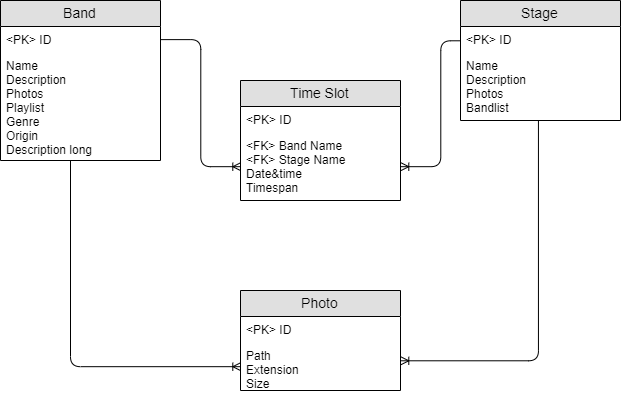

The diagram above was exported from draw.io. Its source (the exported page's mxGraphModel, read from the mxfile embedded in the PNG):
<mxGraphModel dx="1205" dy="455" grid="1" gridSize="10" guides="1" tooltips="1" connect="1" arrows="1" fold="1" page="1" pageScale="1" pageWidth="827" pageHeight="1169" math="0" shadow="0">
  <root>
    <mxCell id="0" />
    <mxCell id="1" parent="0" />
    <mxCell id="Kx9jL6HH5tYjKuQASI3N-1" value="Band" style="swimlane;fontStyle=0;childLayout=stackLayout;horizontal=1;startSize=26;fillColor=#e0e0e0;horizontalStack=0;resizeParent=1;resizeParentMax=0;resizeLast=0;collapsible=1;marginBottom=0;swimlaneFillColor=#ffffff;align=center;fontSize=14;" vertex="1" parent="1">
      <mxGeometry x="70" y="120" width="160" height="160" as="geometry" />
    </mxCell>
    <mxCell id="Kx9jL6HH5tYjKuQASI3N-2" value="&lt;PK&gt; ID" style="text;strokeColor=none;fillColor=none;spacingLeft=4;spacingRight=4;overflow=hidden;rotatable=0;points=[[0,0.5],[1,0.5]];portConstraint=eastwest;fontSize=12;" vertex="1" parent="Kx9jL6HH5tYjKuQASI3N-1">
      <mxGeometry y="26" width="160" height="26" as="geometry" />
    </mxCell>
    <mxCell id="Kx9jL6HH5tYjKuQASI3N-3" value="Name&#10;Description&#10;Photos&#10;Playlist&#10;Genre&#10;Origin&#10;Description long" style="text;strokeColor=none;fillColor=none;spacingLeft=4;spacingRight=4;overflow=hidden;rotatable=0;points=[[0,0.5],[1,0.5]];portConstraint=eastwest;fontSize=12;" vertex="1" parent="Kx9jL6HH5tYjKuQASI3N-1">
      <mxGeometry y="52" width="160" height="108" as="geometry" />
    </mxCell>
    <mxCell id="Kx9jL6HH5tYjKuQASI3N-5" value="Time Slot" style="swimlane;fontStyle=0;childLayout=stackLayout;horizontal=1;startSize=26;fillColor=#e0e0e0;horizontalStack=0;resizeParent=1;resizeParentMax=0;resizeLast=0;collapsible=1;marginBottom=0;swimlaneFillColor=#ffffff;align=center;fontSize=14;" vertex="1" parent="1">
      <mxGeometry x="310" y="200" width="160" height="120" as="geometry" />
    </mxCell>
    <mxCell id="Kx9jL6HH5tYjKuQASI3N-6" value="&lt;PK&gt; ID" style="text;strokeColor=none;fillColor=none;spacingLeft=4;spacingRight=4;overflow=hidden;rotatable=0;points=[[0,0.5],[1,0.5]];portConstraint=eastwest;fontSize=12;" vertex="1" parent="Kx9jL6HH5tYjKuQASI3N-5">
      <mxGeometry y="26" width="160" height="26" as="geometry" />
    </mxCell>
    <mxCell id="Kx9jL6HH5tYjKuQASI3N-7" value="&lt;FK&gt; Band Name&#10;&lt;FK&gt; Stage Name&#10;Date&amp;time&#10;Timespan" style="text;strokeColor=none;fillColor=none;spacingLeft=4;spacingRight=4;overflow=hidden;rotatable=0;points=[[0,0.5],[1,0.5]];portConstraint=eastwest;fontSize=12;" vertex="1" parent="Kx9jL6HH5tYjKuQASI3N-5">
      <mxGeometry y="52" width="160" height="68" as="geometry" />
    </mxCell>
    <mxCell id="Kx9jL6HH5tYjKuQASI3N-9" value="Photo" style="swimlane;fontStyle=0;childLayout=stackLayout;horizontal=1;startSize=26;fillColor=#e0e0e0;horizontalStack=0;resizeParent=1;resizeParentMax=0;resizeLast=0;collapsible=1;marginBottom=0;swimlaneFillColor=#ffffff;align=center;fontSize=14;" vertex="1" parent="1">
      <mxGeometry x="310" y="410" width="160" height="100" as="geometry" />
    </mxCell>
    <mxCell id="Kx9jL6HH5tYjKuQASI3N-10" value="&lt;PK&gt; ID" style="text;strokeColor=none;fillColor=none;spacingLeft=4;spacingRight=4;overflow=hidden;rotatable=0;points=[[0,0.5],[1,0.5]];portConstraint=eastwest;fontSize=12;" vertex="1" parent="Kx9jL6HH5tYjKuQASI3N-9">
      <mxGeometry y="26" width="160" height="26" as="geometry" />
    </mxCell>
    <mxCell id="Kx9jL6HH5tYjKuQASI3N-11" value="Path&#10;Extension&#10;Size" style="text;strokeColor=none;fillColor=none;spacingLeft=4;spacingRight=4;overflow=hidden;rotatable=0;points=[[0,0.5],[1,0.5]];portConstraint=eastwest;fontSize=12;" vertex="1" parent="Kx9jL6HH5tYjKuQASI3N-9">
      <mxGeometry y="52" width="160" height="48" as="geometry" />
    </mxCell>
    <mxCell id="Kx9jL6HH5tYjKuQASI3N-13" value="Stage" style="swimlane;fontStyle=0;childLayout=stackLayout;horizontal=1;startSize=26;fillColor=#e0e0e0;horizontalStack=0;resizeParent=1;resizeParentMax=0;resizeLast=0;collapsible=1;marginBottom=0;swimlaneFillColor=#ffffff;align=center;fontSize=14;" vertex="1" parent="1">
      <mxGeometry x="530" y="120" width="160" height="120" as="geometry" />
    </mxCell>
    <mxCell id="Kx9jL6HH5tYjKuQASI3N-14" value="&lt;PK&gt; ID" style="text;strokeColor=none;fillColor=none;spacingLeft=4;spacingRight=4;overflow=hidden;rotatable=0;points=[[0,0.5],[1,0.5]];portConstraint=eastwest;fontSize=12;" vertex="1" parent="Kx9jL6HH5tYjKuQASI3N-13">
      <mxGeometry y="26" width="160" height="26" as="geometry" />
    </mxCell>
    <mxCell id="Kx9jL6HH5tYjKuQASI3N-15" value="Name&#10;Description&#10;Photos&#10;Bandlist" style="text;strokeColor=none;fillColor=none;spacingLeft=4;spacingRight=4;overflow=hidden;rotatable=0;points=[[0,0.5],[1,0.5]];portConstraint=eastwest;fontSize=12;" vertex="1" parent="Kx9jL6HH5tYjKuQASI3N-13">
      <mxGeometry y="52" width="160" height="68" as="geometry" />
    </mxCell>
    <mxCell id="Kx9jL6HH5tYjKuQASI3N-18" value="" style="edgeStyle=orthogonalEdgeStyle;fontSize=12;html=1;endArrow=ERoneToMany;exitX=1;exitY=0.5;exitDx=0;exitDy=0;entryX=0;entryY=0.5;entryDx=0;entryDy=0;" edge="1" parent="1" source="Kx9jL6HH5tYjKuQASI3N-2" target="Kx9jL6HH5tYjKuQASI3N-7">
      <mxGeometry width="100" height="100" relative="1" as="geometry">
        <mxPoint x="210" y="352" as="sourcePoint" />
        <mxPoint x="310" y="252" as="targetPoint" />
      </mxGeometry>
    </mxCell>
    <mxCell id="Kx9jL6HH5tYjKuQASI3N-21" value="" style="edgeStyle=orthogonalEdgeStyle;fontSize=12;html=1;endArrow=ERoneToMany;entryX=1;entryY=0.5;entryDx=0;entryDy=0;" edge="1" parent="1" target="Kx9jL6HH5tYjKuQASI3N-7">
      <mxGeometry width="100" height="100" relative="1" as="geometry">
        <mxPoint x="530" y="160" as="sourcePoint" />
        <mxPoint x="550" y="280" as="targetPoint" />
        <Array as="points">
          <mxPoint x="510" y="160" />
          <mxPoint x="510" y="286" />
        </Array>
      </mxGeometry>
    </mxCell>
    <mxCell id="Kx9jL6HH5tYjKuQASI3N-22" value="" style="edgeStyle=elbowEdgeStyle;fontSize=12;html=1;endArrow=ERoneToMany;entryX=0;entryY=0.5;entryDx=0;entryDy=0;" edge="1" parent="1" target="Kx9jL6HH5tYjKuQASI3N-11">
      <mxGeometry width="100" height="100" relative="1" as="geometry">
        <mxPoint x="140" y="280" as="sourcePoint" />
        <mxPoint x="220" y="330" as="targetPoint" />
        <Array as="points">
          <mxPoint x="140" y="340" />
        </Array>
      </mxGeometry>
    </mxCell>
    <mxCell id="Kx9jL6HH5tYjKuQASI3N-23" value="" style="edgeStyle=orthogonalEdgeStyle;fontSize=12;html=1;endArrow=ERoneToMany;" edge="1" parent="1">
      <mxGeometry width="100" height="100" relative="1" as="geometry">
        <mxPoint x="608" y="240" as="sourcePoint" />
        <mxPoint x="470" y="480" as="targetPoint" />
        <Array as="points">
          <mxPoint x="608" y="480" />
        </Array>
      </mxGeometry>
    </mxCell>
  </root>
</mxGraphModel>